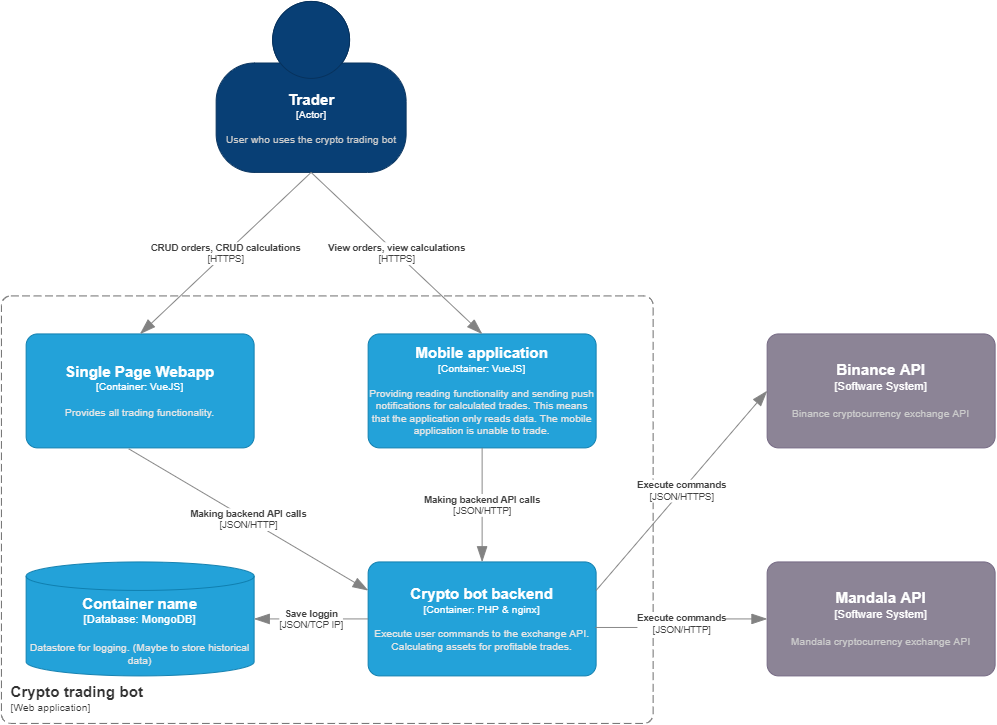

The diagram above was exported from draw.io. Its source (the exported page's mxGraphModel, read from the mxfile embedded in the PNG):
<mxGraphModel dx="1422" dy="729" grid="1" gridSize="10" guides="1" tooltips="1" connect="1" arrows="1" fold="1" page="1" pageScale="1" pageWidth="827" pageHeight="1169" math="0" shadow="0">
  <root>
    <mxCell id="0" />
    <mxCell id="1" parent="0" />
    <object placeholders="1" c4Name="Trader" c4Type="Actor" c4Description="User who uses the crypto trading bot" label="&lt;font style=&quot;font-size: 16px&quot;&gt;&lt;b&gt;%c4Name%&lt;/b&gt;&lt;/font&gt;&lt;div&gt;[%c4Type%]&lt;/div&gt;&lt;br&gt;&lt;div&gt;&lt;font style=&quot;font-size: 11px&quot;&gt;&lt;font color=&quot;#cccccc&quot;&gt;%c4Description%&lt;/font&gt;&lt;/div&gt;" id="fKJt0kpcoqh9OeMc2WUv-1">
      <mxCell style="html=1;fontSize=11;dashed=0;whitespace=wrap;fillColor=#083F75;strokeColor=#06315C;fontColor=#ffffff;shape=mxgraph.c4.person2;align=center;metaEdit=1;points=[[0.5,0,0],[1,0.5,0],[1,0.75,0],[0.75,1,0],[0.5,1,0],[0.25,1,0],[0,0.75,0],[0,0.5,0]];resizable=0;" parent="1" vertex="1">
        <mxGeometry x="300" y="170" width="200" height="180" as="geometry" />
      </mxCell>
    </object>
    <object placeholders="1" c4Name="Single Page Webapp" c4Type="Container" c4Technology="VueJS" c4Description="Provides all trading functionality. " label="&lt;font style=&quot;font-size: 16px&quot;&gt;&lt;b&gt;%c4Name%&lt;/b&gt;&lt;/font&gt;&lt;div&gt;[%c4Type%: %c4Technology%]&lt;/div&gt;&lt;br&gt;&lt;div&gt;&lt;font style=&quot;font-size: 11px&quot;&gt;&lt;font color=&quot;#E6E6E6&quot;&gt;%c4Description%&lt;/font&gt;&lt;/div&gt;" id="fKJt0kpcoqh9OeMc2WUv-2">
      <mxCell style="rounded=1;whiteSpace=wrap;html=1;fontSize=11;labelBackgroundColor=none;fillColor=#23A2D9;fontColor=#ffffff;align=center;arcSize=10;strokeColor=#0E7DAD;metaEdit=1;resizable=0;points=[[0.25,0,0],[0.5,0,0],[0.75,0,0],[1,0.25,0],[1,0.5,0],[1,0.75,0],[0.75,1,0],[0.5,1,0],[0.25,1,0],[0,0.75,0],[0,0.5,0],[0,0.25,0]];" parent="1" vertex="1">
        <mxGeometry x="100" y="520" width="240" height="120" as="geometry" />
      </mxCell>
    </object>
    <object placeholders="1" c4Name="Mobile application" c4Type="Container" c4Technology="VueJS" c4Description="Providing reading functionality and sending push notifications for calculated trades. This means that the application only reads data. The mobile application is unable to trade." label="&lt;font style=&quot;font-size: 16px&quot;&gt;&lt;b&gt;%c4Name%&lt;/b&gt;&lt;/font&gt;&lt;div&gt;[%c4Type%: %c4Technology%]&lt;/div&gt;&lt;br&gt;&lt;div&gt;&lt;font style=&quot;font-size: 11px&quot;&gt;&lt;font color=&quot;#E6E6E6&quot;&gt;%c4Description%&lt;/font&gt;&lt;/div&gt;" id="fKJt0kpcoqh9OeMc2WUv-3">
      <mxCell style="rounded=1;whiteSpace=wrap;html=1;fontSize=11;labelBackgroundColor=none;fillColor=#23A2D9;fontColor=#ffffff;align=center;arcSize=10;strokeColor=#0E7DAD;metaEdit=1;resizable=0;points=[[0.25,0,0],[0.5,0,0],[0.75,0,0],[1,0.25,0],[1,0.5,0],[1,0.75,0],[0.75,1,0],[0.5,1,0],[0.25,1,0],[0,0.75,0],[0,0.5,0],[0,0.25,0]];" parent="1" vertex="1">
        <mxGeometry x="460" y="520" width="240" height="120" as="geometry" />
      </mxCell>
    </object>
    <object placeholders="1" c4Name="Crypto bot backend" c4Type="Container" c4Technology="PHP &amp; nginx" c4Description="Execute user commands to the exchange API. Calculating assets for profitable trades." label="&lt;font style=&quot;font-size: 16px&quot;&gt;&lt;b&gt;%c4Name%&lt;/b&gt;&lt;/font&gt;&lt;div&gt;[%c4Type%: %c4Technology%]&lt;/div&gt;&lt;br&gt;&lt;div&gt;&lt;font style=&quot;font-size: 11px&quot;&gt;&lt;font color=&quot;#E6E6E6&quot;&gt;%c4Description%&lt;/font&gt;&lt;/div&gt;" id="fKJt0kpcoqh9OeMc2WUv-4">
      <mxCell style="rounded=1;whiteSpace=wrap;html=1;fontSize=11;labelBackgroundColor=none;fillColor=#23A2D9;fontColor=#ffffff;align=center;arcSize=10;strokeColor=#0E7DAD;metaEdit=1;resizable=0;points=[[0.25,0,0],[0.5,0,0],[0.75,0,0],[1,0.25,0],[1,0.5,0],[1,0.75,0],[0.75,1,0],[0.5,1,0],[0.25,1,0],[0,0.75,0],[0,0.5,0],[0,0.25,0]];" parent="1" vertex="1">
        <mxGeometry x="460" y="760" width="240" height="120" as="geometry" />
      </mxCell>
    </object>
    <object placeholders="1" c4Type="Container name" c4Container="Database" c4Technology="MongoDB" c4Description="Datastore for logging. (Maybe to store historical data)" label="&lt;font style=&quot;font-size: 16px&quot;&gt;&lt;b&gt;%c4Type%&lt;/font&gt;&lt;div&gt;[%c4Container%:&amp;nbsp;%c4Technology%]&lt;/div&gt;&lt;br&gt;&lt;div&gt;&lt;font style=&quot;font-size: 11px&quot;&gt;&lt;font color=&quot;#E6E6E6&quot;&gt;%c4Description%&lt;/font&gt;&lt;/div&gt;" id="fKJt0kpcoqh9OeMc2WUv-5">
      <mxCell style="shape=cylinder3;size=15;whiteSpace=wrap;html=1;boundedLbl=1;rounded=0;labelBackgroundColor=none;fillColor=#23A2D9;fontSize=12;fontColor=#ffffff;align=center;strokeColor=#0E7DAD;metaEdit=1;points=[[0.5,0,0],[1,0.25,0],[1,0.5,0],[1,0.75,0],[0.5,1,0],[0,0.75,0],[0,0.5,0],[0,0.25,0]];resizable=0;" parent="1" vertex="1">
        <mxGeometry x="100" y="760" width="240" height="120" as="geometry" />
      </mxCell>
    </object>
    <object placeholders="1" c4Name="Crypto trading bot" c4Type="SystemScopeBoundary" c4Application="Web application" label="&lt;font style=&quot;font-size: 16px&quot;&gt;&lt;b&gt;&lt;div style=&quot;text-align: left&quot;&gt;%c4Name%&lt;/div&gt;&lt;/b&gt;&lt;/font&gt;&lt;div style=&quot;text-align: left&quot;&gt;[%c4Application%]&lt;/div&gt;" id="NhAIb99x5qL6kfQRpEdJ-1">
      <mxCell style="rounded=1;fontSize=11;whiteSpace=wrap;html=1;dashed=1;arcSize=20;fillColor=none;strokeColor=#666666;fontColor=#333333;labelBackgroundColor=none;align=left;verticalAlign=bottom;labelBorderColor=none;spacingTop=0;spacing=10;dashPattern=8 4;metaEdit=1;rotatable=0;perimeter=rectanglePerimeter;noLabel=0;labelPadding=0;allowArrows=0;connectable=0;expand=0;recursiveResize=0;editable=1;pointerEvents=0;absoluteArcSize=1;points=[[0.25,0,0],[0.5,0,0],[0.75,0,0],[1,0.25,0],[1,0.5,0],[1,0.75,0],[0.75,1,0],[0.5,1,0],[0.25,1,0],[0,0.75,0],[0,0.5,0],[0,0.25,0]];" vertex="1" parent="1">
        <mxGeometry x="74" y="480" width="686" height="450" as="geometry" />
      </mxCell>
    </object>
    <object placeholders="1" c4Name="Binance API" c4Type="Software System" c4Description="Binance cryptocurrency exchange API" label="&lt;font style=&quot;font-size: 16px&quot;&gt;&lt;b&gt;%c4Name%&lt;/b&gt;&lt;/font&gt;&lt;div&gt;[%c4Type%]&lt;/div&gt;&lt;br&gt;&lt;div&gt;&lt;font style=&quot;font-size: 11px&quot;&gt;&lt;font color=&quot;#cccccc&quot;&gt;%c4Description%&lt;/font&gt;&lt;/div&gt;" id="NhAIb99x5qL6kfQRpEdJ-2">
      <mxCell style="rounded=1;whiteSpace=wrap;html=1;labelBackgroundColor=none;fillColor=#8C8496;fontColor=#ffffff;align=center;arcSize=10;strokeColor=#736782;metaEdit=1;resizable=0;points=[[0.25,0,0],[0.5,0,0],[0.75,0,0],[1,0.25,0],[1,0.5,0],[1,0.75,0],[0.75,1,0],[0.5,1,0],[0.25,1,0],[0,0.75,0],[0,0.5,0],[0,0.25,0]];" vertex="1" parent="1">
        <mxGeometry x="880" y="520" width="240" height="120" as="geometry" />
      </mxCell>
    </object>
    <object placeholders="1" c4Name="Mandala API" c4Type="Software System" c4Description="Mandala cryptocurrency exchange API" label="&lt;font style=&quot;font-size: 16px&quot;&gt;&lt;b&gt;%c4Name%&lt;/b&gt;&lt;/font&gt;&lt;div&gt;[%c4Type%]&lt;/div&gt;&lt;br&gt;&lt;div&gt;&lt;font style=&quot;font-size: 11px&quot;&gt;&lt;font color=&quot;#cccccc&quot;&gt;%c4Description%&lt;/font&gt;&lt;/div&gt;" id="NhAIb99x5qL6kfQRpEdJ-3">
      <mxCell style="rounded=1;whiteSpace=wrap;html=1;labelBackgroundColor=none;fillColor=#8C8496;fontColor=#ffffff;align=center;arcSize=10;strokeColor=#736782;metaEdit=1;resizable=0;points=[[0.25,0,0],[0.5,0,0],[0.75,0,0],[1,0.25,0],[1,0.5,0],[1,0.75,0],[0.75,1,0],[0.5,1,0],[0.25,1,0],[0,0.75,0],[0,0.5,0],[0,0.25,0]];" vertex="1" parent="1">
        <mxGeometry x="880" y="760" width="240" height="120" as="geometry" />
      </mxCell>
    </object>
    <object placeholders="1" c4Type="Relationship" c4Technology="HTTPS" c4Description="CRUD orders, CRUD calculations" label="&lt;div style=&quot;text-align: left&quot;&gt;&lt;div style=&quot;text-align: center&quot;&gt;&lt;b&gt;%c4Description%&lt;/b&gt;&lt;/div&gt;&lt;div style=&quot;text-align: center&quot;&gt;[%c4Technology%]&lt;/div&gt;&lt;/div&gt;" id="NhAIb99x5qL6kfQRpEdJ-4">
      <mxCell style="endArrow=blockThin;html=1;fontSize=10;fontColor=#404040;strokeWidth=1;endFill=1;strokeColor=#828282;elbow=vertical;metaEdit=1;endSize=14;startSize=14;jumpStyle=arc;jumpSize=16;rounded=0;exitX=0.5;exitY=1;exitDx=0;exitDy=0;exitPerimeter=0;entryX=0.5;entryY=0;entryDx=0;entryDy=0;entryPerimeter=0;" edge="1" parent="1" source="fKJt0kpcoqh9OeMc2WUv-1" target="fKJt0kpcoqh9OeMc2WUv-2">
        <mxGeometry width="240" relative="1" as="geometry">
          <mxPoint x="570" y="410" as="sourcePoint" />
          <mxPoint x="810" y="410" as="targetPoint" />
        </mxGeometry>
      </mxCell>
    </object>
    <object placeholders="1" c4Type="Relationship" c4Technology="HTTPS" c4Description="View orders, view calculations" label="&lt;div style=&quot;text-align: left&quot;&gt;&lt;div style=&quot;text-align: center&quot;&gt;&lt;b&gt;%c4Description%&lt;/b&gt;&lt;/div&gt;&lt;div style=&quot;text-align: center&quot;&gt;[%c4Technology%]&lt;/div&gt;&lt;/div&gt;" id="NhAIb99x5qL6kfQRpEdJ-5">
      <mxCell style="endArrow=blockThin;html=1;fontSize=10;fontColor=#404040;strokeWidth=1;endFill=1;strokeColor=#828282;elbow=vertical;metaEdit=1;endSize=14;startSize=14;jumpStyle=arc;jumpSize=16;rounded=0;exitX=0.5;exitY=1;exitDx=0;exitDy=0;exitPerimeter=0;entryX=0.5;entryY=0;entryDx=0;entryDy=0;entryPerimeter=0;" edge="1" parent="1" source="fKJt0kpcoqh9OeMc2WUv-1" target="fKJt0kpcoqh9OeMc2WUv-3">
        <mxGeometry width="240" relative="1" as="geometry">
          <mxPoint x="550" y="410" as="sourcePoint" />
          <mxPoint x="790" y="410" as="targetPoint" />
        </mxGeometry>
      </mxCell>
    </object>
    <object placeholders="1" c4Type="Relationship" c4Technology="JSON/HTTP" c4Description="Making backend API calls" label="&lt;div style=&quot;text-align: left&quot;&gt;&lt;div style=&quot;text-align: center&quot;&gt;&lt;b&gt;%c4Description%&lt;/b&gt;&lt;/div&gt;&lt;div style=&quot;text-align: center&quot;&gt;[%c4Technology%]&lt;/div&gt;&lt;/div&gt;" id="NhAIb99x5qL6kfQRpEdJ-6">
      <mxCell style="endArrow=blockThin;html=1;fontSize=10;fontColor=#404040;strokeWidth=1;endFill=1;strokeColor=#828282;elbow=vertical;metaEdit=1;endSize=14;startSize=14;jumpStyle=arc;jumpSize=16;rounded=0;exitX=0.45;exitY=1.008;exitDx=0;exitDy=0;exitPerimeter=0;entryX=0;entryY=0.25;entryDx=0;entryDy=0;entryPerimeter=0;" edge="1" parent="1" source="fKJt0kpcoqh9OeMc2WUv-2" target="fKJt0kpcoqh9OeMc2WUv-4">
        <mxGeometry width="240" relative="1" as="geometry">
          <mxPoint x="210" y="700" as="sourcePoint" />
          <mxPoint x="450" y="700" as="targetPoint" />
        </mxGeometry>
      </mxCell>
    </object>
    <object placeholders="1" c4Type="Relationship" c4Technology="JSON/HTTP" c4Description="Making backend API calls" label="&lt;div style=&quot;text-align: left&quot;&gt;&lt;div style=&quot;text-align: center&quot;&gt;&lt;b&gt;%c4Description%&lt;/b&gt;&lt;/div&gt;&lt;div style=&quot;text-align: center&quot;&gt;[%c4Technology%]&lt;/div&gt;&lt;/div&gt;" id="NhAIb99x5qL6kfQRpEdJ-7">
      <mxCell style="endArrow=blockThin;html=1;fontSize=10;fontColor=#404040;strokeWidth=1;endFill=1;strokeColor=#828282;elbow=vertical;metaEdit=1;endSize=14;startSize=14;jumpStyle=arc;jumpSize=16;rounded=0;edgeStyle=orthogonalEdgeStyle;exitX=0.5;exitY=1;exitDx=0;exitDy=0;exitPerimeter=0;" edge="1" parent="1" source="fKJt0kpcoqh9OeMc2WUv-3" target="fKJt0kpcoqh9OeMc2WUv-4">
        <mxGeometry width="240" relative="1" as="geometry">
          <mxPoint x="670" y="710" as="sourcePoint" />
          <mxPoint x="910" y="710" as="targetPoint" />
        </mxGeometry>
      </mxCell>
    </object>
    <object placeholders="1" c4Type="Relationship" c4Technology="JSON/TCP IP" c4Description="Save loggin" label="&lt;div style=&quot;text-align: left&quot;&gt;&lt;div style=&quot;text-align: center&quot;&gt;&lt;b&gt;%c4Description%&lt;/b&gt;&lt;/div&gt;&lt;div style=&quot;text-align: center&quot;&gt;[%c4Technology%]&lt;/div&gt;&lt;/div&gt;" id="NhAIb99x5qL6kfQRpEdJ-9">
      <mxCell style="endArrow=blockThin;html=1;fontSize=10;fontColor=#404040;strokeWidth=1;endFill=1;strokeColor=#828282;elbow=vertical;metaEdit=1;endSize=14;startSize=14;jumpStyle=arc;jumpSize=16;rounded=0;edgeStyle=orthogonalEdgeStyle;exitX=0;exitY=0.5;exitDx=0;exitDy=0;exitPerimeter=0;entryX=1;entryY=0.5;entryDx=0;entryDy=0;entryPerimeter=0;" edge="1" parent="1" source="fKJt0kpcoqh9OeMc2WUv-4" target="fKJt0kpcoqh9OeMc2WUv-5">
        <mxGeometry width="240" relative="1" as="geometry">
          <mxPoint x="330" y="990" as="sourcePoint" />
          <mxPoint x="570" y="990" as="targetPoint" />
        </mxGeometry>
      </mxCell>
    </object>
    <object placeholders="1" c4Type="Relationship" c4Technology="JSON/HTTPS" c4Description="Execute commands" label="&lt;div style=&quot;text-align: left&quot;&gt;&lt;div style=&quot;text-align: center&quot;&gt;&lt;b&gt;%c4Description%&lt;/b&gt;&lt;/div&gt;&lt;div style=&quot;text-align: center&quot;&gt;[%c4Technology%]&lt;/div&gt;&lt;/div&gt;" id="NhAIb99x5qL6kfQRpEdJ-10">
      <mxCell style="endArrow=blockThin;html=1;fontSize=10;fontColor=#404040;strokeWidth=1;endFill=1;strokeColor=#828282;elbow=vertical;metaEdit=1;endSize=14;startSize=14;jumpStyle=arc;jumpSize=16;rounded=0;exitX=1;exitY=0.25;exitDx=0;exitDy=0;exitPerimeter=0;entryX=0;entryY=0.5;entryDx=0;entryDy=0;entryPerimeter=0;" edge="1" parent="1" source="fKJt0kpcoqh9OeMc2WUv-4" target="NhAIb99x5qL6kfQRpEdJ-2">
        <mxGeometry width="240" relative="1" as="geometry">
          <mxPoint x="740" y="1050" as="sourcePoint" />
          <mxPoint x="980" y="1050" as="targetPoint" />
        </mxGeometry>
      </mxCell>
    </object>
    <object placeholders="1" c4Type="Relationship" c4Technology="JSON/HTTP" c4Description="Execute commands" label="&lt;div style=&quot;text-align: left&quot;&gt;&lt;div style=&quot;text-align: center&quot;&gt;&lt;b&gt;%c4Description%&lt;/b&gt;&lt;/div&gt;&lt;div style=&quot;text-align: center&quot;&gt;[%c4Technology%]&lt;/div&gt;&lt;/div&gt;" id="NhAIb99x5qL6kfQRpEdJ-11">
      <mxCell style="endArrow=blockThin;html=1;fontSize=10;fontColor=#404040;strokeWidth=1;endFill=1;strokeColor=#828282;elbow=vertical;metaEdit=1;endSize=14;startSize=14;jumpStyle=arc;jumpSize=16;rounded=0;edgeStyle=orthogonalEdgeStyle;exitX=0.996;exitY=0.575;exitDx=0;exitDy=0;exitPerimeter=0;entryX=0;entryY=0.5;entryDx=0;entryDy=0;entryPerimeter=0;" edge="1" parent="1" source="fKJt0kpcoqh9OeMc2WUv-4" target="NhAIb99x5qL6kfQRpEdJ-3">
        <mxGeometry width="240" relative="1" as="geometry">
          <mxPoint x="650" y="1020" as="sourcePoint" />
          <mxPoint x="890" y="1020" as="targetPoint" />
        </mxGeometry>
      </mxCell>
    </object>
  </root>
</mxGraphModel>